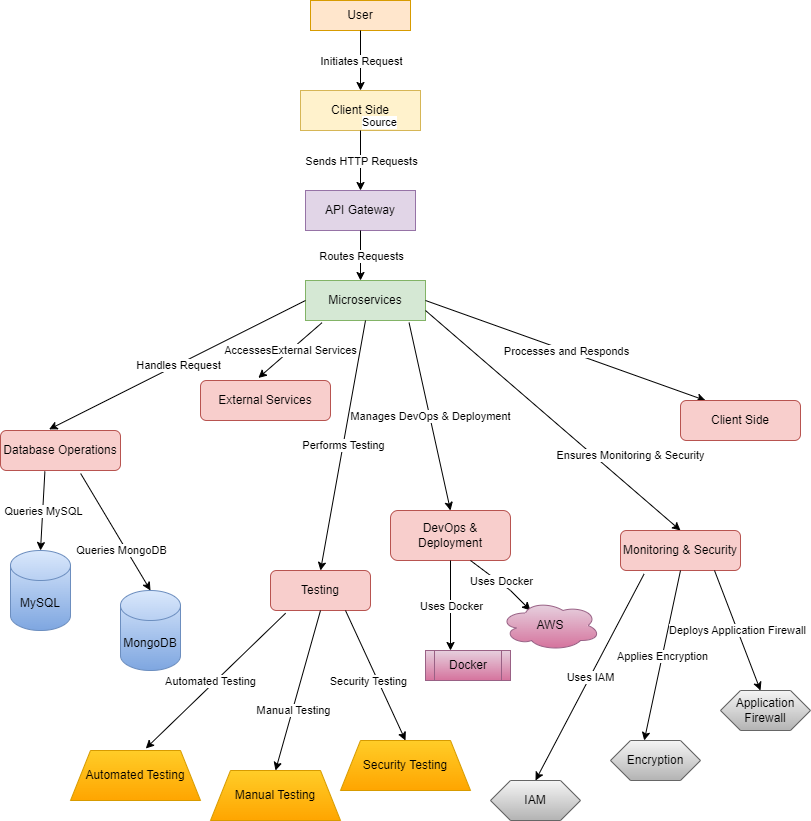

The diagram above was exported from draw.io. Its source (the exported page's mxGraphModel, read from the mxfile embedded in the PNG):
<mxGraphModel dx="1444" dy="825" grid="1" gridSize="10" guides="1" tooltips="1" connect="1" arrows="1" fold="1" page="1" pageScale="1" pageWidth="850" pageHeight="1100" math="0" shadow="0">
  <root>
    <mxCell id="0" />
    <mxCell id="1" parent="0" />
    <mxCell id="yxSxEWfadsrw7Wo2XU0k-1" value="User" style="rounded=0;whiteSpace=wrap;html=1;fillColor=#ffe6cc;strokeColor=#d79b00;" vertex="1" parent="1">
      <mxGeometry x="330" y="30" width="100" height="30" as="geometry" />
    </mxCell>
    <mxCell id="yxSxEWfadsrw7Wo2XU0k-2" value="" style="endArrow=classic;html=1;rounded=0;exitX=0.5;exitY=1;exitDx=0;exitDy=0;" edge="1" parent="1" source="yxSxEWfadsrw7Wo2XU0k-1">
      <mxGeometry relative="1" as="geometry">
        <mxPoint x="370" y="110" as="sourcePoint" />
        <mxPoint x="380" y="120" as="targetPoint" />
      </mxGeometry>
    </mxCell>
    <mxCell id="yxSxEWfadsrw7Wo2XU0k-3" value="Initiates Request" style="edgeLabel;resizable=0;html=1;;align=center;verticalAlign=middle;" connectable="0" vertex="1" parent="yxSxEWfadsrw7Wo2XU0k-2">
      <mxGeometry relative="1" as="geometry" />
    </mxCell>
    <mxCell id="yxSxEWfadsrw7Wo2XU0k-5" value="Client Side" style="rounded=0;whiteSpace=wrap;html=1;fillColor=#fff2cc;strokeColor=#d6b656;" vertex="1" parent="1">
      <mxGeometry x="320" y="120" width="120" height="40" as="geometry" />
    </mxCell>
    <mxCell id="yxSxEWfadsrw7Wo2XU0k-6" value="" style="endArrow=classic;html=1;rounded=0;exitX=0.5;exitY=1;exitDx=0;exitDy=0;" edge="1" parent="1" source="yxSxEWfadsrw7Wo2XU0k-5">
      <mxGeometry relative="1" as="geometry">
        <mxPoint x="330" y="240" as="sourcePoint" />
        <mxPoint x="380" y="220" as="targetPoint" />
      </mxGeometry>
    </mxCell>
    <mxCell id="yxSxEWfadsrw7Wo2XU0k-7" value="Sends HTTP Requests" style="edgeLabel;resizable=0;html=1;;align=center;verticalAlign=middle;" connectable="0" vertex="1" parent="yxSxEWfadsrw7Wo2XU0k-6">
      <mxGeometry relative="1" as="geometry" />
    </mxCell>
    <mxCell id="yxSxEWfadsrw7Wo2XU0k-8" value="Source" style="edgeLabel;resizable=0;html=1;;align=left;verticalAlign=bottom;" connectable="0" vertex="1" parent="yxSxEWfadsrw7Wo2XU0k-6">
      <mxGeometry x="-1" relative="1" as="geometry" />
    </mxCell>
    <mxCell id="yxSxEWfadsrw7Wo2XU0k-9" value="API Gateway" style="rounded=0;whiteSpace=wrap;html=1;fillColor=#e1d5e7;strokeColor=#9673a6;" vertex="1" parent="1">
      <mxGeometry x="325" y="220" width="110" height="40" as="geometry" />
    </mxCell>
    <mxCell id="yxSxEWfadsrw7Wo2XU0k-10" value="" style="endArrow=classic;html=1;rounded=0;exitX=0.5;exitY=1;exitDx=0;exitDy=0;" edge="1" parent="1" source="yxSxEWfadsrw7Wo2XU0k-9">
      <mxGeometry relative="1" as="geometry">
        <mxPoint x="360" y="290" as="sourcePoint" />
        <mxPoint x="380" y="310" as="targetPoint" />
      </mxGeometry>
    </mxCell>
    <mxCell id="yxSxEWfadsrw7Wo2XU0k-11" value="Routes Requests" style="edgeLabel;resizable=0;html=1;;align=center;verticalAlign=middle;" connectable="0" vertex="1" parent="yxSxEWfadsrw7Wo2XU0k-10">
      <mxGeometry relative="1" as="geometry" />
    </mxCell>
    <mxCell id="yxSxEWfadsrw7Wo2XU0k-13" value="Microservices" style="rounded=0;whiteSpace=wrap;html=1;fillColor=#d5e8d4;strokeColor=#82b366;" vertex="1" parent="1">
      <mxGeometry x="325" y="310" width="120" height="40" as="geometry" />
    </mxCell>
    <mxCell id="yxSxEWfadsrw7Wo2XU0k-14" value="" style="endArrow=classic;html=1;rounded=0;exitX=0;exitY=0.75;exitDx=0;exitDy=0;entryX=0.405;entryY=-0.029;entryDx=0;entryDy=0;entryPerimeter=0;" edge="1" parent="1" target="yxSxEWfadsrw7Wo2XU0k-16">
      <mxGeometry relative="1" as="geometry">
        <mxPoint x="325" y="329.9999999999999" as="sourcePoint" />
        <mxPoint x="100" y="450" as="targetPoint" />
      </mxGeometry>
    </mxCell>
    <mxCell id="yxSxEWfadsrw7Wo2XU0k-15" value="Handles Request" style="edgeLabel;resizable=0;html=1;;align=center;verticalAlign=middle;" connectable="0" vertex="1" parent="yxSxEWfadsrw7Wo2XU0k-14">
      <mxGeometry relative="1" as="geometry" />
    </mxCell>
    <mxCell id="yxSxEWfadsrw7Wo2XU0k-16" value="Database Operations" style="rounded=1;whiteSpace=wrap;html=1;fillColor=#f8cecc;strokeColor=#b85450;" vertex="1" parent="1">
      <mxGeometry x="20" y="460" width="120" height="40" as="geometry" />
    </mxCell>
    <mxCell id="yxSxEWfadsrw7Wo2XU0k-17" value="" style="endArrow=classic;html=1;rounded=0;exitX=0.138;exitY=1.054;exitDx=0;exitDy=0;exitPerimeter=0;entryX=0.445;entryY=-0.064;entryDx=0;entryDy=0;entryPerimeter=0;" edge="1" parent="1" source="yxSxEWfadsrw7Wo2XU0k-13" target="yxSxEWfadsrw7Wo2XU0k-19">
      <mxGeometry relative="1" as="geometry">
        <mxPoint x="400" y="460" as="sourcePoint" />
        <mxPoint x="280" y="460" as="targetPoint" />
      </mxGeometry>
    </mxCell>
    <mxCell id="yxSxEWfadsrw7Wo2XU0k-18" value="AccessesExternal Services" style="edgeLabel;resizable=0;html=1;;align=center;verticalAlign=middle;" connectable="0" vertex="1" parent="yxSxEWfadsrw7Wo2XU0k-17">
      <mxGeometry relative="1" as="geometry" />
    </mxCell>
    <mxCell id="yxSxEWfadsrw7Wo2XU0k-19" value="External Services" style="rounded=1;whiteSpace=wrap;html=1;fillColor=#f8cecc;strokeColor=#b85450;" vertex="1" parent="1">
      <mxGeometry x="220" y="410" width="130" height="40" as="geometry" />
    </mxCell>
    <mxCell id="yxSxEWfadsrw7Wo2XU0k-20" value="" style="endArrow=classic;html=1;rounded=0;exitX=0.5;exitY=1;exitDx=0;exitDy=0;entryX=0.5;entryY=0;entryDx=0;entryDy=0;" edge="1" parent="1" source="yxSxEWfadsrw7Wo2XU0k-13" target="yxSxEWfadsrw7Wo2XU0k-22">
      <mxGeometry relative="1" as="geometry">
        <mxPoint x="400" y="460" as="sourcePoint" />
        <mxPoint x="410" y="590" as="targetPoint" />
      </mxGeometry>
    </mxCell>
    <mxCell id="yxSxEWfadsrw7Wo2XU0k-21" value="Performs Testing" style="edgeLabel;resizable=0;html=1;;align=center;verticalAlign=middle;" connectable="0" vertex="1" parent="yxSxEWfadsrw7Wo2XU0k-20">
      <mxGeometry relative="1" as="geometry" />
    </mxCell>
    <mxCell id="yxSxEWfadsrw7Wo2XU0k-22" value="Testing" style="rounded=1;whiteSpace=wrap;html=1;fillColor=#f8cecc;strokeColor=#b85450;" vertex="1" parent="1">
      <mxGeometry x="290" y="600" width="100" height="40" as="geometry" />
    </mxCell>
    <mxCell id="yxSxEWfadsrw7Wo2XU0k-23" value="" style="endArrow=classic;html=1;rounded=0;exitX=0.863;exitY=1.054;exitDx=0;exitDy=0;exitPerimeter=0;entryX=0.5;entryY=0;entryDx=0;entryDy=0;" edge="1" parent="1" source="yxSxEWfadsrw7Wo2XU0k-13" target="yxSxEWfadsrw7Wo2XU0k-25">
      <mxGeometry relative="1" as="geometry">
        <mxPoint x="490" y="440" as="sourcePoint" />
        <mxPoint x="540" y="490" as="targetPoint" />
      </mxGeometry>
    </mxCell>
    <mxCell id="yxSxEWfadsrw7Wo2XU0k-24" value="Manages DevOps &amp;amp; Deployment" style="edgeLabel;resizable=0;html=1;;align=center;verticalAlign=middle;" connectable="0" vertex="1" parent="yxSxEWfadsrw7Wo2XU0k-23">
      <mxGeometry relative="1" as="geometry" />
    </mxCell>
    <mxCell id="yxSxEWfadsrw7Wo2XU0k-25" value="DevOps &amp;amp; Deployment" style="rounded=1;whiteSpace=wrap;html=1;fillColor=#f8cecc;strokeColor=#b85450;" vertex="1" parent="1">
      <mxGeometry x="410" y="540" width="120" height="50" as="geometry" />
    </mxCell>
    <mxCell id="yxSxEWfadsrw7Wo2XU0k-26" value="" style="endArrow=classic;html=1;rounded=0;exitX=1;exitY=0.75;exitDx=0;exitDy=0;entryX=0.5;entryY=0;entryDx=0;entryDy=0;" edge="1" parent="1" source="yxSxEWfadsrw7Wo2XU0k-13" target="yxSxEWfadsrw7Wo2XU0k-29">
      <mxGeometry relative="1" as="geometry">
        <mxPoint x="540" y="380" as="sourcePoint" />
        <mxPoint x="720" y="510" as="targetPoint" />
      </mxGeometry>
    </mxCell>
    <mxCell id="yxSxEWfadsrw7Wo2XU0k-27" value="Ensures Monitoring &amp;amp; Security" style="edgeLabel;resizable=0;html=1;;align=center;verticalAlign=middle;" connectable="0" vertex="1" parent="yxSxEWfadsrw7Wo2XU0k-26">
      <mxGeometry relative="1" as="geometry">
        <mxPoint x="77" y="35" as="offset" />
      </mxGeometry>
    </mxCell>
    <mxCell id="yxSxEWfadsrw7Wo2XU0k-29" value="Monitoring &amp;amp; Security" style="rounded=1;whiteSpace=wrap;html=1;fillColor=#f8cecc;strokeColor=#b85450;" vertex="1" parent="1">
      <mxGeometry x="640" y="560" width="120" height="40" as="geometry" />
    </mxCell>
    <mxCell id="yxSxEWfadsrw7Wo2XU0k-30" value="" style="endArrow=classic;html=1;rounded=0;" edge="1" parent="1">
      <mxGeometry relative="1" as="geometry">
        <mxPoint x="445" y="330" as="sourcePoint" />
        <mxPoint x="725" y="430" as="targetPoint" />
      </mxGeometry>
    </mxCell>
    <mxCell id="yxSxEWfadsrw7Wo2XU0k-31" value="Processes and Responds" style="edgeLabel;resizable=0;html=1;;align=center;verticalAlign=middle;" connectable="0" vertex="1" parent="yxSxEWfadsrw7Wo2XU0k-30">
      <mxGeometry relative="1" as="geometry" />
    </mxCell>
    <mxCell id="yxSxEWfadsrw7Wo2XU0k-33" value="Client Side" style="rounded=1;whiteSpace=wrap;html=1;fillColor=#f8cecc;strokeColor=#b85450;" vertex="1" parent="1">
      <mxGeometry x="700" y="430" width="120" height="40" as="geometry" />
    </mxCell>
    <mxCell id="yxSxEWfadsrw7Wo2XU0k-34" value="" style="endArrow=classic;html=1;rounded=0;exitX=0.37;exitY=1.024;exitDx=0;exitDy=0;exitPerimeter=0;" edge="1" parent="1" source="yxSxEWfadsrw7Wo2XU0k-16">
      <mxGeometry relative="1" as="geometry">
        <mxPoint x="50" y="520" as="sourcePoint" />
        <mxPoint x="60" y="580" as="targetPoint" />
      </mxGeometry>
    </mxCell>
    <mxCell id="yxSxEWfadsrw7Wo2XU0k-35" value="Queries MySQL" style="edgeLabel;resizable=0;html=1;;align=center;verticalAlign=middle;" connectable="0" vertex="1" parent="yxSxEWfadsrw7Wo2XU0k-34">
      <mxGeometry relative="1" as="geometry" />
    </mxCell>
    <mxCell id="yxSxEWfadsrw7Wo2XU0k-36" value="MySQL" style="shape=cylinder3;whiteSpace=wrap;html=1;boundedLbl=1;backgroundOutline=1;size=15;fillColor=#dae8fc;gradientColor=#7ea6e0;strokeColor=#6c8ebf;" vertex="1" parent="1">
      <mxGeometry x="30" y="580" width="60" height="80" as="geometry" />
    </mxCell>
    <mxCell id="yxSxEWfadsrw7Wo2XU0k-37" value="" style="endArrow=classic;html=1;rounded=0;exitX=0.668;exitY=1.076;exitDx=0;exitDy=0;exitPerimeter=0;" edge="1" parent="1" source="yxSxEWfadsrw7Wo2XU0k-16">
      <mxGeometry relative="1" as="geometry">
        <mxPoint x="74" y="511" as="sourcePoint" />
        <mxPoint x="170" y="620" as="targetPoint" />
      </mxGeometry>
    </mxCell>
    <mxCell id="yxSxEWfadsrw7Wo2XU0k-38" value="Queries MongoDB" style="edgeLabel;resizable=0;html=1;;align=center;verticalAlign=middle;" connectable="0" vertex="1" parent="yxSxEWfadsrw7Wo2XU0k-37">
      <mxGeometry relative="1" as="geometry">
        <mxPoint x="5" y="18" as="offset" />
      </mxGeometry>
    </mxCell>
    <mxCell id="yxSxEWfadsrw7Wo2XU0k-39" value="MongoDB" style="shape=cylinder3;whiteSpace=wrap;html=1;boundedLbl=1;backgroundOutline=1;size=15;fillColor=#dae8fc;gradientColor=#7ea6e0;strokeColor=#6c8ebf;" vertex="1" parent="1">
      <mxGeometry x="140" y="620" width="60" height="80" as="geometry" />
    </mxCell>
    <mxCell id="yxSxEWfadsrw7Wo2XU0k-40" value="" style="endArrow=classic;html=1;rounded=0;exitX=0.151;exitY=1.068;exitDx=0;exitDy=0;exitPerimeter=0;entryX=0.579;entryY=-0.041;entryDx=0;entryDy=0;entryPerimeter=0;" edge="1" parent="1" source="yxSxEWfadsrw7Wo2XU0k-22" target="yxSxEWfadsrw7Wo2XU0k-42">
      <mxGeometry relative="1" as="geometry">
        <mxPoint x="300" y="710" as="sourcePoint" />
        <mxPoint x="220" y="740" as="targetPoint" />
      </mxGeometry>
    </mxCell>
    <mxCell id="yxSxEWfadsrw7Wo2XU0k-41" value="Automated Testing" style="edgeLabel;resizable=0;html=1;;align=center;verticalAlign=middle;" connectable="0" vertex="1" parent="yxSxEWfadsrw7Wo2XU0k-40">
      <mxGeometry relative="1" as="geometry">
        <mxPoint x="-6" as="offset" />
      </mxGeometry>
    </mxCell>
    <mxCell id="yxSxEWfadsrw7Wo2XU0k-42" value="Automated Testing" style="shape=trapezoid;perimeter=trapezoidPerimeter;whiteSpace=wrap;html=1;fixedSize=1;fillColor=#ffcd28;gradientColor=#ffa500;strokeColor=#d79b00;" vertex="1" parent="1">
      <mxGeometry x="90" y="780" width="130" height="50" as="geometry" />
    </mxCell>
    <mxCell id="yxSxEWfadsrw7Wo2XU0k-43" value="" style="endArrow=classic;html=1;rounded=0;exitX=0.5;exitY=1;exitDx=0;exitDy=0;entryX=0.5;entryY=0;entryDx=0;entryDy=0;" edge="1" parent="1" source="yxSxEWfadsrw7Wo2XU0k-22" target="yxSxEWfadsrw7Wo2XU0k-46">
      <mxGeometry relative="1" as="geometry">
        <mxPoint x="315" y="653" as="sourcePoint" />
        <mxPoint x="330" y="760" as="targetPoint" />
      </mxGeometry>
    </mxCell>
    <mxCell id="yxSxEWfadsrw7Wo2XU0k-44" value="Manual Testing" style="edgeLabel;resizable=0;html=1;;align=center;verticalAlign=middle;" connectable="0" vertex="1" parent="yxSxEWfadsrw7Wo2XU0k-43">
      <mxGeometry relative="1" as="geometry">
        <mxPoint x="-5" y="20" as="offset" />
      </mxGeometry>
    </mxCell>
    <mxCell id="yxSxEWfadsrw7Wo2XU0k-46" value="Manual Testing" style="shape=trapezoid;perimeter=trapezoidPerimeter;whiteSpace=wrap;html=1;fixedSize=1;fillColor=#ffcd28;gradientColor=#ffa500;strokeColor=#d79b00;" vertex="1" parent="1">
      <mxGeometry x="230" y="800" width="130" height="50" as="geometry" />
    </mxCell>
    <mxCell id="yxSxEWfadsrw7Wo2XU0k-47" value="" style="endArrow=classic;html=1;rounded=0;exitX=0.75;exitY=1;exitDx=0;exitDy=0;entryX=0.5;entryY=0;entryDx=0;entryDy=0;" edge="1" parent="1" source="yxSxEWfadsrw7Wo2XU0k-22" target="yxSxEWfadsrw7Wo2XU0k-49">
      <mxGeometry relative="1" as="geometry">
        <mxPoint x="350" y="650" as="sourcePoint" />
        <mxPoint x="420" y="760" as="targetPoint" />
      </mxGeometry>
    </mxCell>
    <mxCell id="yxSxEWfadsrw7Wo2XU0k-48" value="Security Testing" style="edgeLabel;resizable=0;html=1;;align=center;verticalAlign=middle;" connectable="0" vertex="1" parent="yxSxEWfadsrw7Wo2XU0k-47">
      <mxGeometry relative="1" as="geometry">
        <mxPoint x="-8" y="5" as="offset" />
      </mxGeometry>
    </mxCell>
    <mxCell id="yxSxEWfadsrw7Wo2XU0k-49" value="Security Testing" style="shape=trapezoid;perimeter=trapezoidPerimeter;whiteSpace=wrap;html=1;fixedSize=1;fillColor=#ffcd28;gradientColor=#ffa500;strokeColor=#d79b00;" vertex="1" parent="1">
      <mxGeometry x="360" y="770" width="130" height="50" as="geometry" />
    </mxCell>
    <mxCell id="yxSxEWfadsrw7Wo2XU0k-50" value="" style="endArrow=classic;html=1;rounded=0;exitX=0.5;exitY=1;exitDx=0;exitDy=0;" edge="1" parent="1" source="yxSxEWfadsrw7Wo2XU0k-25">
      <mxGeometry relative="1" as="geometry">
        <mxPoint x="450" y="630" as="sourcePoint" />
        <mxPoint x="470" y="680" as="targetPoint" />
      </mxGeometry>
    </mxCell>
    <mxCell id="yxSxEWfadsrw7Wo2XU0k-51" value="Uses Docker" style="edgeLabel;resizable=0;html=1;;align=center;verticalAlign=middle;" connectable="0" vertex="1" parent="yxSxEWfadsrw7Wo2XU0k-50">
      <mxGeometry relative="1" as="geometry" />
    </mxCell>
    <mxCell id="yxSxEWfadsrw7Wo2XU0k-52" value="Docker" style="shape=process;whiteSpace=wrap;html=1;backgroundOutline=1;fillColor=#e6d0de;gradientColor=#d5739d;strokeColor=#996185;" vertex="1" parent="1">
      <mxGeometry x="445" y="680" width="85" height="30" as="geometry" />
    </mxCell>
    <mxCell id="yxSxEWfadsrw7Wo2XU0k-53" value="" style="endArrow=classic;html=1;rounded=0;" edge="1" parent="1">
      <mxGeometry relative="1" as="geometry">
        <mxPoint x="490" y="590" as="sourcePoint" />
        <mxPoint x="550" y="640" as="targetPoint" />
        <Array as="points">
          <mxPoint x="530" y="620" />
        </Array>
      </mxGeometry>
    </mxCell>
    <mxCell id="yxSxEWfadsrw7Wo2XU0k-54" value="Uses Docker" style="edgeLabel;resizable=0;html=1;;align=center;verticalAlign=middle;" connectable="0" vertex="1" parent="yxSxEWfadsrw7Wo2XU0k-53">
      <mxGeometry relative="1" as="geometry">
        <mxPoint x="-1" y="-3" as="offset" />
      </mxGeometry>
    </mxCell>
    <mxCell id="yxSxEWfadsrw7Wo2XU0k-55" value="AWS" style="ellipse;shape=cloud;whiteSpace=wrap;html=1;fillColor=#e6d0de;gradientColor=#d5739d;strokeColor=#996185;" vertex="1" parent="1">
      <mxGeometry x="520" y="630" width="100" height="50" as="geometry" />
    </mxCell>
    <mxCell id="yxSxEWfadsrw7Wo2XU0k-56" value="" style="endArrow=classic;html=1;rounded=0;exitX=0.197;exitY=1.085;exitDx=0;exitDy=0;exitPerimeter=0;entryX=0.5;entryY=0;entryDx=0;entryDy=0;" edge="1" parent="1" source="yxSxEWfadsrw7Wo2XU0k-29" target="yxSxEWfadsrw7Wo2XU0k-61">
      <mxGeometry relative="1" as="geometry">
        <mxPoint x="650" y="678.95" as="sourcePoint" />
        <mxPoint x="630" y="690" as="targetPoint" />
      </mxGeometry>
    </mxCell>
    <mxCell id="yxSxEWfadsrw7Wo2XU0k-57" value="Uses IAM" style="edgeLabel;resizable=0;html=1;;align=center;verticalAlign=middle;" connectable="0" vertex="1" parent="yxSxEWfadsrw7Wo2XU0k-56">
      <mxGeometry relative="1" as="geometry" />
    </mxCell>
    <mxCell id="yxSxEWfadsrw7Wo2XU0k-61" value="IAM" style="shape=hexagon;perimeter=hexagonPerimeter2;whiteSpace=wrap;html=1;fixedSize=1;size=19.999999999999773;fillColor=#f5f5f5;strokeColor=#666666;gradientColor=#b3b3b3;" vertex="1" parent="1">
      <mxGeometry x="510" y="810" width="90" height="40" as="geometry" />
    </mxCell>
    <mxCell id="yxSxEWfadsrw7Wo2XU0k-63" value="" style="endArrow=classic;html=1;rounded=0;exitX=0.197;exitY=1.085;exitDx=0;exitDy=0;exitPerimeter=0;entryX=0.375;entryY=0;entryDx=0;entryDy=0;" edge="1" parent="1" target="yxSxEWfadsrw7Wo2XU0k-65">
      <mxGeometry relative="1" as="geometry">
        <mxPoint x="700" y="600" as="sourcePoint" />
        <mxPoint x="700" y="750" as="targetPoint" />
      </mxGeometry>
    </mxCell>
    <mxCell id="yxSxEWfadsrw7Wo2XU0k-64" value="Applies Encryption" style="edgeLabel;resizable=0;html=1;;align=center;verticalAlign=middle;" connectable="0" vertex="1" parent="yxSxEWfadsrw7Wo2XU0k-63">
      <mxGeometry relative="1" as="geometry" />
    </mxCell>
    <mxCell id="yxSxEWfadsrw7Wo2XU0k-65" value="Encryption" style="shape=hexagon;perimeter=hexagonPerimeter2;whiteSpace=wrap;html=1;fixedSize=1;size=19.999999999999773;fillColor=#f5f5f5;strokeColor=#666666;gradientColor=#b3b3b3;" vertex="1" parent="1">
      <mxGeometry x="630" y="770" width="90" height="40" as="geometry" />
    </mxCell>
    <mxCell id="yxSxEWfadsrw7Wo2XU0k-67" value="" style="endArrow=classic;html=1;rounded=0;exitX=0.197;exitY=1.085;exitDx=0;exitDy=0;exitPerimeter=0;" edge="1" parent="1">
      <mxGeometry relative="1" as="geometry">
        <mxPoint x="734" y="600" as="sourcePoint" />
        <mxPoint x="780" y="720" as="targetPoint" />
      </mxGeometry>
    </mxCell>
    <mxCell id="yxSxEWfadsrw7Wo2XU0k-68" value="Deploys Application Firewall" style="edgeLabel;resizable=0;html=1;;align=center;verticalAlign=middle;" connectable="0" vertex="1" parent="yxSxEWfadsrw7Wo2XU0k-67">
      <mxGeometry relative="1" as="geometry" />
    </mxCell>
    <mxCell id="yxSxEWfadsrw7Wo2XU0k-70" value="Application Firewall" style="shape=hexagon;perimeter=hexagonPerimeter2;whiteSpace=wrap;html=1;fixedSize=1;size=19.999999999999773;fillColor=#f5f5f5;gradientColor=#b3b3b3;strokeColor=#666666;" vertex="1" parent="1">
      <mxGeometry x="740" y="720" width="90" height="40" as="geometry" />
    </mxCell>
  </root>
</mxGraphModel>